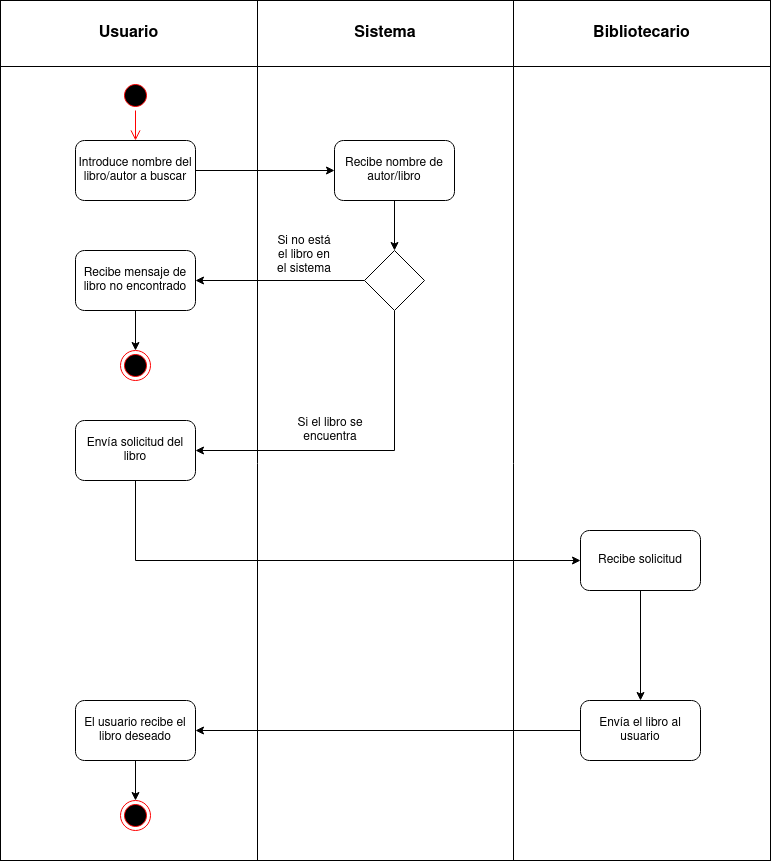

The diagram above was exported from draw.io. Its source (the exported page's mxGraphModel, read from the mxfile embedded in the PNG):
<mxGraphModel dx="1658" dy="858" grid="1" gridSize="10" guides="1" tooltips="1" connect="1" arrows="1" fold="1" page="1" pageScale="1" pageWidth="827" pageHeight="1169" math="0" shadow="0">
  <root>
    <mxCell id="0" />
    <mxCell id="1" parent="0" />
    <mxCell id="0NK6fu1v3s2JbHa3y1HN-1" value="" style="shape=table;startSize=0;container=1;collapsible=0;childLayout=tableLayout;fontSize=16;" vertex="1" parent="1">
      <mxGeometry x="20" y="90" width="770" height="860" as="geometry" />
    </mxCell>
    <mxCell id="0NK6fu1v3s2JbHa3y1HN-2" value="" style="shape=tableRow;horizontal=0;startSize=0;swimlaneHead=0;swimlaneBody=0;strokeColor=inherit;top=0;left=0;bottom=0;right=0;collapsible=0;dropTarget=0;fillColor=none;points=[[0,0.5],[1,0.5]];portConstraint=eastwest;fontSize=16;" vertex="1" parent="0NK6fu1v3s2JbHa3y1HN-1">
      <mxGeometry width="770" height="66" as="geometry" />
    </mxCell>
    <mxCell id="0NK6fu1v3s2JbHa3y1HN-3" value="Usuario" style="shape=partialRectangle;html=1;whiteSpace=wrap;connectable=0;strokeColor=inherit;overflow=hidden;fillColor=none;top=0;left=0;bottom=0;right=0;pointerEvents=1;fontSize=16;fontStyle=1" vertex="1" parent="0NK6fu1v3s2JbHa3y1HN-2">
      <mxGeometry width="257" height="66" as="geometry">
        <mxRectangle width="257" height="66" as="alternateBounds" />
      </mxGeometry>
    </mxCell>
    <mxCell id="0NK6fu1v3s2JbHa3y1HN-4" value="Sistema" style="shape=partialRectangle;html=1;whiteSpace=wrap;connectable=0;strokeColor=inherit;overflow=hidden;fillColor=none;top=0;left=0;bottom=0;right=0;pointerEvents=1;fontSize=16;fontStyle=1" vertex="1" parent="0NK6fu1v3s2JbHa3y1HN-2">
      <mxGeometry x="257" width="256" height="66" as="geometry">
        <mxRectangle width="256" height="66" as="alternateBounds" />
      </mxGeometry>
    </mxCell>
    <mxCell id="0NK6fu1v3s2JbHa3y1HN-5" value="Bibliotecario" style="shape=partialRectangle;html=1;whiteSpace=wrap;connectable=0;strokeColor=inherit;overflow=hidden;fillColor=none;top=0;left=0;bottom=0;right=0;pointerEvents=1;fontSize=16;fontStyle=1" vertex="1" parent="0NK6fu1v3s2JbHa3y1HN-2">
      <mxGeometry x="513" width="257" height="66" as="geometry">
        <mxRectangle width="257" height="66" as="alternateBounds" />
      </mxGeometry>
    </mxCell>
    <mxCell id="0NK6fu1v3s2JbHa3y1HN-6" value="" style="shape=tableRow;horizontal=0;startSize=0;swimlaneHead=0;swimlaneBody=0;strokeColor=inherit;top=0;left=0;bottom=0;right=0;collapsible=0;dropTarget=0;fillColor=none;points=[[0,0.5],[1,0.5]];portConstraint=eastwest;fontSize=16;" vertex="1" parent="0NK6fu1v3s2JbHa3y1HN-1">
      <mxGeometry y="66" width="770" height="794" as="geometry" />
    </mxCell>
    <mxCell id="0NK6fu1v3s2JbHa3y1HN-7" value="" style="shape=partialRectangle;html=1;whiteSpace=wrap;connectable=0;strokeColor=inherit;overflow=hidden;fillColor=none;top=0;left=0;bottom=0;right=0;pointerEvents=1;fontSize=16;" vertex="1" parent="0NK6fu1v3s2JbHa3y1HN-6">
      <mxGeometry width="257" height="794" as="geometry">
        <mxRectangle width="257" height="794" as="alternateBounds" />
      </mxGeometry>
    </mxCell>
    <mxCell id="0NK6fu1v3s2JbHa3y1HN-8" value="" style="shape=partialRectangle;html=1;whiteSpace=wrap;connectable=0;strokeColor=inherit;overflow=hidden;fillColor=none;top=0;left=0;bottom=0;right=0;pointerEvents=1;fontSize=16;" vertex="1" parent="0NK6fu1v3s2JbHa3y1HN-6">
      <mxGeometry x="257" width="256" height="794" as="geometry">
        <mxRectangle width="256" height="794" as="alternateBounds" />
      </mxGeometry>
    </mxCell>
    <mxCell id="0NK6fu1v3s2JbHa3y1HN-9" value="" style="shape=partialRectangle;html=1;whiteSpace=wrap;connectable=0;strokeColor=inherit;overflow=hidden;fillColor=none;top=0;left=0;bottom=0;right=0;pointerEvents=1;fontSize=16;" vertex="1" parent="0NK6fu1v3s2JbHa3y1HN-6">
      <mxGeometry x="513" width="257" height="794" as="geometry">
        <mxRectangle width="257" height="794" as="alternateBounds" />
      </mxGeometry>
    </mxCell>
    <mxCell id="0NK6fu1v3s2JbHa3y1HN-10" value="" style="ellipse;html=1;shape=startState;fillColor=#000000;strokeColor=#ff0000;" vertex="1" parent="1">
      <mxGeometry x="140" y="170" width="30" height="30" as="geometry" />
    </mxCell>
    <mxCell id="0NK6fu1v3s2JbHa3y1HN-11" value="" style="edgeStyle=orthogonalEdgeStyle;html=1;verticalAlign=bottom;endArrow=open;endSize=8;strokeColor=#ff0000;rounded=0;entryX=0.5;entryY=0;entryDx=0;entryDy=0;" edge="1" source="0NK6fu1v3s2JbHa3y1HN-10" parent="1" target="0NK6fu1v3s2JbHa3y1HN-12">
      <mxGeometry relative="1" as="geometry">
        <mxPoint x="155" y="230" as="targetPoint" />
      </mxGeometry>
    </mxCell>
    <mxCell id="0NK6fu1v3s2JbHa3y1HN-18" style="edgeStyle=orthogonalEdgeStyle;rounded=0;orthogonalLoop=1;jettySize=auto;html=1;entryX=0;entryY=0.5;entryDx=0;entryDy=0;" edge="1" parent="1" source="0NK6fu1v3s2JbHa3y1HN-12" target="0NK6fu1v3s2JbHa3y1HN-17">
      <mxGeometry relative="1" as="geometry" />
    </mxCell>
    <mxCell id="0NK6fu1v3s2JbHa3y1HN-12" value="Introduce nombre del libro/autor a buscar" style="rounded=1;whiteSpace=wrap;html=1;" vertex="1" parent="1">
      <mxGeometry x="95" y="230" width="120" height="60" as="geometry" />
    </mxCell>
    <mxCell id="0NK6fu1v3s2JbHa3y1HN-21" style="edgeStyle=orthogonalEdgeStyle;rounded=0;orthogonalLoop=1;jettySize=auto;html=1;entryX=1;entryY=0.5;entryDx=0;entryDy=0;" edge="1" parent="1" source="0NK6fu1v3s2JbHa3y1HN-15" target="0NK6fu1v3s2JbHa3y1HN-20">
      <mxGeometry relative="1" as="geometry" />
    </mxCell>
    <mxCell id="0NK6fu1v3s2JbHa3y1HN-26" style="edgeStyle=orthogonalEdgeStyle;rounded=0;orthogonalLoop=1;jettySize=auto;html=1;entryX=1;entryY=0.5;entryDx=0;entryDy=0;" edge="1" parent="1" source="0NK6fu1v3s2JbHa3y1HN-15" target="0NK6fu1v3s2JbHa3y1HN-25">
      <mxGeometry relative="1" as="geometry">
        <Array as="points">
          <mxPoint x="414" y="540" />
        </Array>
      </mxGeometry>
    </mxCell>
    <mxCell id="0NK6fu1v3s2JbHa3y1HN-15" value="" style="rhombus;whiteSpace=wrap;html=1;" vertex="1" parent="1">
      <mxGeometry x="384" y="340" width="60" height="60" as="geometry" />
    </mxCell>
    <mxCell id="0NK6fu1v3s2JbHa3y1HN-19" style="edgeStyle=orthogonalEdgeStyle;rounded=0;orthogonalLoop=1;jettySize=auto;html=1;entryX=0.5;entryY=0;entryDx=0;entryDy=0;" edge="1" parent="1" source="0NK6fu1v3s2JbHa3y1HN-17" target="0NK6fu1v3s2JbHa3y1HN-15">
      <mxGeometry relative="1" as="geometry" />
    </mxCell>
    <mxCell id="0NK6fu1v3s2JbHa3y1HN-17" value="Recibe nombre de autor/libro" style="rounded=1;whiteSpace=wrap;html=1;" vertex="1" parent="1">
      <mxGeometry x="354" y="230" width="120" height="60" as="geometry" />
    </mxCell>
    <mxCell id="0NK6fu1v3s2JbHa3y1HN-24" style="edgeStyle=orthogonalEdgeStyle;rounded=0;orthogonalLoop=1;jettySize=auto;html=1;entryX=0.5;entryY=0;entryDx=0;entryDy=0;" edge="1" parent="1" source="0NK6fu1v3s2JbHa3y1HN-20" target="0NK6fu1v3s2JbHa3y1HN-23">
      <mxGeometry relative="1" as="geometry" />
    </mxCell>
    <mxCell id="0NK6fu1v3s2JbHa3y1HN-20" value="Recibe mensaje de libro no encontrado" style="rounded=1;whiteSpace=wrap;html=1;" vertex="1" parent="1">
      <mxGeometry x="95" y="340" width="120" height="60" as="geometry" />
    </mxCell>
    <mxCell id="0NK6fu1v3s2JbHa3y1HN-22" value="Si no está el libro en el sistema" style="text;html=1;align=center;verticalAlign=middle;whiteSpace=wrap;rounded=0;" vertex="1" parent="1">
      <mxGeometry x="294" y="330" width="60" height="30" as="geometry" />
    </mxCell>
    <mxCell id="0NK6fu1v3s2JbHa3y1HN-23" value="" style="ellipse;html=1;shape=endState;fillColor=#000000;strokeColor=#ff0000;" vertex="1" parent="1">
      <mxGeometry x="140" y="440" width="30" height="30" as="geometry" />
    </mxCell>
    <mxCell id="0NK6fu1v3s2JbHa3y1HN-29" style="edgeStyle=orthogonalEdgeStyle;rounded=0;orthogonalLoop=1;jettySize=auto;html=1;entryX=0;entryY=0.5;entryDx=0;entryDy=0;" edge="1" parent="1" source="0NK6fu1v3s2JbHa3y1HN-25" target="0NK6fu1v3s2JbHa3y1HN-28">
      <mxGeometry relative="1" as="geometry">
        <Array as="points">
          <mxPoint x="155" y="650" />
        </Array>
      </mxGeometry>
    </mxCell>
    <mxCell id="0NK6fu1v3s2JbHa3y1HN-25" value="Envía solicitud del libro" style="rounded=1;whiteSpace=wrap;html=1;" vertex="1" parent="1">
      <mxGeometry x="95" y="510" width="120" height="60" as="geometry" />
    </mxCell>
    <mxCell id="0NK6fu1v3s2JbHa3y1HN-27" value="Si el libro se encuentra" style="text;html=1;align=center;verticalAlign=middle;whiteSpace=wrap;rounded=0;" vertex="1" parent="1">
      <mxGeometry x="310" y="505" width="80" height="30" as="geometry" />
    </mxCell>
    <mxCell id="0NK6fu1v3s2JbHa3y1HN-33" style="edgeStyle=orthogonalEdgeStyle;rounded=0;orthogonalLoop=1;jettySize=auto;html=1;entryX=0.5;entryY=0;entryDx=0;entryDy=0;" edge="1" parent="1" source="0NK6fu1v3s2JbHa3y1HN-28" target="0NK6fu1v3s2JbHa3y1HN-32">
      <mxGeometry relative="1" as="geometry" />
    </mxCell>
    <mxCell id="0NK6fu1v3s2JbHa3y1HN-28" value="Recibe solicitud" style="rounded=1;whiteSpace=wrap;html=1;" vertex="1" parent="1">
      <mxGeometry x="600" y="620" width="120" height="60" as="geometry" />
    </mxCell>
    <mxCell id="0NK6fu1v3s2JbHa3y1HN-36" style="edgeStyle=orthogonalEdgeStyle;rounded=0;orthogonalLoop=1;jettySize=auto;html=1;entryX=0.5;entryY=0;entryDx=0;entryDy=0;" edge="1" parent="1" source="0NK6fu1v3s2JbHa3y1HN-30" target="0NK6fu1v3s2JbHa3y1HN-35">
      <mxGeometry relative="1" as="geometry" />
    </mxCell>
    <mxCell id="0NK6fu1v3s2JbHa3y1HN-30" value="El usuario recibe el libro deseado" style="rounded=1;whiteSpace=wrap;html=1;" vertex="1" parent="1">
      <mxGeometry x="95" y="790" width="120" height="60" as="geometry" />
    </mxCell>
    <mxCell id="0NK6fu1v3s2JbHa3y1HN-34" style="edgeStyle=orthogonalEdgeStyle;rounded=0;orthogonalLoop=1;jettySize=auto;html=1;entryX=1;entryY=0.5;entryDx=0;entryDy=0;" edge="1" parent="1" source="0NK6fu1v3s2JbHa3y1HN-32" target="0NK6fu1v3s2JbHa3y1HN-30">
      <mxGeometry relative="1" as="geometry" />
    </mxCell>
    <mxCell id="0NK6fu1v3s2JbHa3y1HN-32" value="Envía el libro al usuario" style="rounded=1;whiteSpace=wrap;html=1;" vertex="1" parent="1">
      <mxGeometry x="600" y="790" width="120" height="60" as="geometry" />
    </mxCell>
    <mxCell id="0NK6fu1v3s2JbHa3y1HN-35" value="" style="ellipse;html=1;shape=endState;fillColor=#000000;strokeColor=#ff0000;" vertex="1" parent="1">
      <mxGeometry x="140" y="890" width="30" height="30" as="geometry" />
    </mxCell>
  </root>
</mxGraphModel>